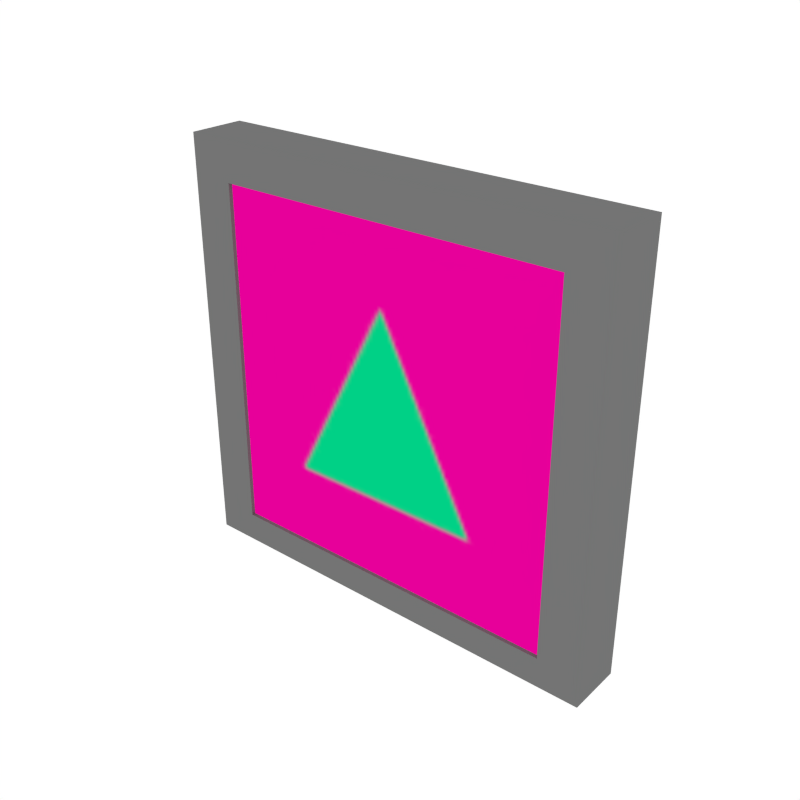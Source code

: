# Source: Sign_Small_2.blend  (saved by Blender 2.79.0; exported with 4.5.12 LTS)
import bpy
from mathutils import Matrix  # noqa: F401  (used for matrix-valued properties, if any)

bpy.ops.wm.read_factory_settings(use_empty=True)
scene = bpy.context.scene
scene.name = 'Scene'

# ---- collections
col_collection_1 = bpy.data.collections.new('Collection 1'); scene.collection.children.link(col_collection_1)

# ---- images (referenced by path relative to the original .blend; pixels are not part of the script)
import os
ASSET_DIR = os.environ.get("B2B_ASSET_DIR", "")  # directory of the original .blend (textures are referenced by path, not embedded)
HERE = os.path.dirname(os.path.abspath(__file__))  # packed textures are extracted next to this script under _unpacked/

def load_image(name, relpath, width, height, colorspace="sRGB"):
    """Load a texture the original file referenced (path relative to the .blend, or extracted next to this script)."""
    p = next((c for c in (os.path.join(HERE, relpath), os.path.join(ASSET_DIR, relpath)) if relpath and os.path.exists(c)), "")
    if p:
        img = bpy.data.images.load(p, check_existing=True)
        img.name = name
    else:  # same state as the original file: an image datablock whose file is absent (Cycles renders it pink)
        img = bpy.data.images.new(name, width, height)
        img.source = "FILE"
        img.filepath = "//" + (relpath or name)
    img.colorspace_settings.name = colorspace
    return img
img_sign_png = load_image('Sign.png', '_unpacked/Sign.09175ae1.png', 1000, 1000, 'sRGB')

# ---- materials (node trees are filled in below, after node groups)
mat_grey = bpy.data.materials.new('Grey')
mat_grey.alpha_threshold = 0.0
mat_grey.diffuse_color = (0.1734, 0.1734, 0.1734, 1.0)
mat_grey.roughness = 0.5
mat_texture_signs = bpy.data.materials.new('Texture_Signs')
mat_texture_signs.alpha_threshold = 0.0
mat_texture_signs.roughness = 0.5

# ---- material node trees
mat_texture_signs.use_nodes = True; mat_texture_signs.node_tree.nodes.clear()
_N = mat_texture_signs.node_tree.nodes; _L = mat_texture_signs.node_tree.links
n0 = _N.new('ShaderNodeOutputMaterial'); n0.name = 'Material Output'; n0.location = (300, 300)
n1 = _N.new('ShaderNodeEmission'); n1.name = 'Emission'; n1.location = (10, 300)
n2 = _N.new('ShaderNodeTexImage'); n2.name = 'Image Texture'; n2.location = (-180, 300)
n2.width = 140
n2.image = img_sign_png
_L.new(n1.outputs[0], n0.inputs[0])
_L.new(n2.outputs[0], n1.inputs[0])
n0.is_active_output = True

# ---- world
world_world = bpy.data.worlds.new('World'); scene.world = world_world
world_world.color = (1.0, 1.0, 1.0)
world_world.use_sun_shadow = False
world_world.sun_shadow_jitter_overblur = 0.0
world_world.cycles.sampling_method = 'NONE'
world_world.cycles.sample_map_resolution = 256

# ---- meshes
me_cube_003 = bpy.data.meshes.new('Cube.003')
me_cube_003.from_pydata([(0.2401, -0.02757, 0.2343), (0.2401, -0.02757, -0.2279), (-0.2401, 0.003312, -0.2279), (-0.2401, 0.003312, 0.2343), (0.1933, -0.02757, 0.191), (0.1933, -0.02757, -0.1948), (-0.1933, 0.02402, -0.1948), (-0.1933, 0.02402, 0.191), (0.1933, -0.0174, 0.191), (0.1933, -0.0174, -0.1948), (-0.1933, 0.0342, -0.1948), (-0.1933, 0.0342, 0.191), (0.2401, 0.0342, 0.2343), (0.2401, 0.0342, -0.2279), (-0.2401, 0.0342, -0.2279), (-0.2401, 0.0342, 0.2343), (0.1933, 0.0342, 0.191), (0.1933, 0.0342, -0.1948), (-0.1933, -0.0174, -0.1948), (-0.1933, -0.0174, 0.191), (0.1933, 0.02402, 0.191), (0.1933, 0.02402, -0.1948), (-0.1933, -0.02757, -0.1948), (-0.1933, -0.02757, 0.191), (0.2401, 0.003312, 0.2343), (0.2401, 0.003312, -0.2279), (-0.2401, -0.02757, -0.2279), (-0.2401, -0.02757, 0.2343), (-0.1933, -0.02318, 0.191), (-0.1933, -0.02318, -0.1948), (0.1933, -0.02318, -0.1948), (0.1933, -0.02318, 0.191)], [], [(24, 0, 1, 25), (29, 30, 31, 28), (26, 1, 5, 22), (1, 0, 4, 5), (23, 4, 0, 27), (19, 8, 4, 23), (14, 13, 25, 2), (27, 0, 24, 3), (5, 4, 8, 9), (7, 20, 21, 6), (24, 25, 13, 12), (22, 5, 9, 18), (13, 17, 16, 12), (10, 11, 7, 6), (15, 12, 16, 11), (10, 17, 13, 14), (14, 15, 11, 10), (3, 24, 12, 15), (17, 21, 20, 16), (3, 15, 14, 2), (22, 18, 19, 23), (6, 21, 17, 10), (2, 25, 1, 26), (26, 22, 23, 27), (3, 2, 26, 27), (11, 16, 20, 7)])
me_cube_003.polygons.foreach_set('material_index', [0, 1, 0, 0, 0, 0, 0, 0, 0, 0, 0, 0, 0, 0, 0, 0, 0, 0, 0, 0, 0, 0, 0, 0, 0, 0])
_uv = me_cube_003.uv_layers.new(name='UVMap')
_uv.uv.foreach_set('vector', [0.0, 0.0, 0.0, 0.0, 0.0, 0.0, 0.0, 0.0, 0.6062, 0.158, 0.7019, 0.158, 0.7019, 0.2523, 0.6062, 0.2523, 0.0, 0.0, 0.0, 0.0, 0.0, 0.0, 0.0, 0.0, 0.0, 0.0, 0.0, 0.0, 0.0, 0.0, 0.0, 0.0, 0.0, 0.0, 0.0, 0.0, 0.0, 0.0, 0.0, 0.0, 0.0, 0.0, 0.0, 0.0, 0.0, 0.0, 0.0, 0.0, 0.0, 0.0, 0.0, 0.0, 0.0, 0.0, 0.0, 0.0, 0.0, 0.0, 0.0, 0.0, 0.0, 0.0, 0.0, 0.0, 0.0, 0.0, 0.0, 0.0, 0.0, 0.0, 0.0, 0.0, 0.0, 0.0, 0.0, 0.0, 0.0, 0.0, 0.0, 0.0, 0.0, 0.0, 0.0, 0.0, 0.0, 0.0, 0.0, 0.0, 0.0, 0.0, 0.0, 0.0, 0.0, 0.0, 0.0, 0.0, 0.0, 0.0, 0.0, 0.0, 0.0, 0.0, 0.0, 0.0, 0.0, 0.0, 0.0, 0.0, 0.0, 0.0, 0.0, 0.0, 0.0, 0.0, 0.0, 0.0, 0.0, 0.0, 0.0, 0.0, 0.0, 0.0, 0.0, 0.0, 0.0, 0.0, 0.0, 0.0, 0.0, 0.0, 0.0, 0.0, 0.0, 0.0, 0.0, 0.0, 0.0, 0.0, 0.0, 0.0, 0.0, 0.0, 0.0, 0.0, 0.0, 0.0, 0.0, 0.0, 0.0, 0.0, 0.0, 0.0, 0.0, 0.0, 0.0, 0.0, 0.0, 0.0, 0.0, 0.0, 0.0, 0.0, 0.0, 0.0, 0.0, 0.0, 0.0, 0.0, 0.0, 0.0, 0.0, 0.0, 0.0, 0.0, 0.0, 0.0, 0.0, 0.0, 0.0, 0.0, 0.0, 0.0, 0.0, 0.0, 0.0, 0.0, 0.0, 0.0, 0.0, 0.0, 0.0, 0.0, 0.0, 0.0, 0.0, 0.0, 0.0, 0.0, 0.0, 0.0, 0.0, 0.0, 0.0, 0.0, 0.0, 0.0, 0.0, 0.0])
me_cube_003.materials.append(mat_grey)
me_cube_003.materials.append(mat_texture_signs)
me_cube_003.use_remesh_preserve_volume = False
me_cube_003.use_remesh_preserve_attributes = False
me_cube_003.use_mirror_vertex_groups = False
me_cube_003.update()

# ---- objects
ob_sign_small_2 = bpy.data.objects.new('Sign_Small_2', me_cube_003)

# ---- transforms, parenting, visibility, modifiers, constraints
ob_sign_small_2.location = (0.0, 0.0, 0.0)
ob_sign_small_2.lineart.crease_threshold = 0.0

# ---- collection membership
col_collection_1.objects.link(ob_sign_small_2)

# ---- scene / render settings (as saved in the file)
scene.frame_start = 1; scene.frame_end = 250; scene.frame_set(0)
scene.render.engine = 'CYCLES'
scene.render.resolution_x = 1000
scene.render.resolution_y = 1000
scene.render.dither_intensity = 0.0
scene.cycles.samples = 200
scene.cycles.sampling_pattern = 'TABULATED_SOBOL'
scene.cycles.light_sampling_threshold = 0.0
scene.cycles.use_adaptive_sampling = False
scene.cycles.use_light_tree = False
scene.cycles.caustics_reflective = False
scene.cycles.caustics_refractive = False
scene.cycles.blur_glossy = 0.0
scene.cycles.max_bounces = 2
scene.cycles.pixel_filter_type = 'GAUSSIAN'
scene.cycles.sample_clamp_indirect = 0.0
scene.view_settings.view_transform = 'Standard'
bpy.context.view_layer.update()

# ---- added for rendering (the .blend has no active camera): camera
cam_auto = bpy.data.cameras.new('AutoCamera')
cam_auto.lens = 50.0
cam_auto.sensor_width = 36.0
cam_auto.clip_end = 1000.0
ob_auto_camera = bpy.data.objects.new('AutoCamera', cam_auto)
scene.collection.objects.link(ob_auto_camera)
ob_auto_camera.location = (0.619325, -0.739878, 0.498662)
ob_auto_camera.rotation_euler = (1.09748, -7.21219e-08, 0.694738)
scene.camera = ob_auto_camera
bpy.context.view_layer.update()
